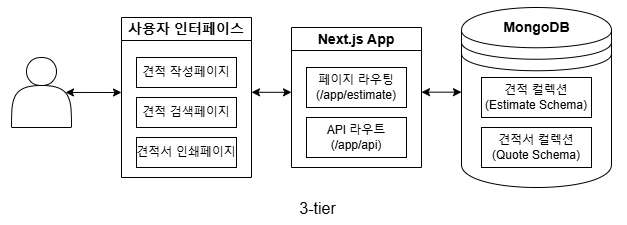

The diagram above was exported from draw.io. Its source (the exported page's mxGraphModel, read from the mxfile embedded in the PNG):
<mxGraphModel dx="989" dy="532" grid="0" gridSize="10" guides="1" tooltips="1" connect="1" arrows="1" fold="1" page="1" pageScale="1" pageWidth="827" pageHeight="1169" math="0" shadow="0">
  <root>
    <mxCell id="0" />
    <mxCell id="1" parent="0" />
    <mxCell id="Kq9cNW0jWTu9RTFHXAa1-36" value="" style="rounded=0;whiteSpace=wrap;html=1;" vertex="1" parent="1">
      <mxGeometry x="74" y="111" width="643" height="257" as="geometry" />
    </mxCell>
    <mxCell id="Kq9cNW0jWTu9RTFHXAa1-13" value="&lt;span style=&quot;text-wrap-mode: nowrap;&quot;&gt;&lt;font style=&quot;font-size: 14px;&quot;&gt;Next.js App&lt;/font&gt;&lt;/span&gt;" style="swimlane;whiteSpace=wrap;html=1;startSize=23;" vertex="1" parent="1">
      <mxGeometry x="370" y="150" width="130" height="140" as="geometry" />
    </mxCell>
    <mxCell id="Kq9cNW0jWTu9RTFHXAa1-6" value="&lt;span style=&quot;text-wrap-mode: nowrap;&quot;&gt;페이지 라우팅&lt;/span&gt;&lt;div style=&quot;text-wrap-mode: nowrap;&quot;&gt;(/app/estimate)&lt;/div&gt;" style="whiteSpace=wrap;html=1;" vertex="1" parent="Kq9cNW0jWTu9RTFHXAa1-13">
      <mxGeometry x="15" y="40" width="100" height="40" as="geometry" />
    </mxCell>
    <mxCell id="Kq9cNW0jWTu9RTFHXAa1-8" value="API 라우트&lt;div&gt;(/app/api)&lt;/div&gt;" style="whiteSpace=wrap;html=1;" vertex="1" parent="Kq9cNW0jWTu9RTFHXAa1-13">
      <mxGeometry x="15" y="90" width="100" height="40" as="geometry" />
    </mxCell>
    <mxCell id="Kq9cNW0jWTu9RTFHXAa1-15" value="&lt;span style=&quot;text-wrap-mode: nowrap;&quot;&gt;&lt;font style=&quot;font-size: 14px;&quot;&gt;사용자 인터페이스&lt;/font&gt;&lt;/span&gt;" style="swimlane;whiteSpace=wrap;html=1;startSize=23;" vertex="1" parent="1">
      <mxGeometry x="200" y="140" width="130" height="160" as="geometry">
        <mxRectangle x="130" y="120" width="160" height="30" as="alternateBounds" />
      </mxGeometry>
    </mxCell>
    <mxCell id="Kq9cNW0jWTu9RTFHXAa1-16" value="&lt;span style=&quot;text-wrap-mode: nowrap;&quot;&gt;견적 작성페이지&lt;/span&gt;" style="whiteSpace=wrap;html=1;" vertex="1" parent="Kq9cNW0jWTu9RTFHXAa1-15">
      <mxGeometry x="15" y="40" width="100" height="30" as="geometry" />
    </mxCell>
    <mxCell id="Kq9cNW0jWTu9RTFHXAa1-18" value="&lt;span style=&quot;text-wrap-mode: nowrap;&quot;&gt;견적 검색페이지&lt;/span&gt;" style="whiteSpace=wrap;html=1;" vertex="1" parent="Kq9cNW0jWTu9RTFHXAa1-15">
      <mxGeometry x="15" y="80" width="100" height="30" as="geometry" />
    </mxCell>
    <mxCell id="Kq9cNW0jWTu9RTFHXAa1-19" value="&lt;span style=&quot;text-wrap-mode: nowrap;&quot;&gt;견적서 인쇄페이지&lt;/span&gt;" style="whiteSpace=wrap;html=1;" vertex="1" parent="Kq9cNW0jWTu9RTFHXAa1-15">
      <mxGeometry x="15" y="120" width="100" height="30" as="geometry" />
    </mxCell>
    <mxCell id="Kq9cNW0jWTu9RTFHXAa1-20" value="" style="shape=datastore;whiteSpace=wrap;html=1;" vertex="1" parent="1">
      <mxGeometry x="540" y="130" width="150" height="180" as="geometry" />
    </mxCell>
    <mxCell id="Kq9cNW0jWTu9RTFHXAa1-22" value="&lt;b&gt;&lt;font style=&quot;font-size: 14px;&quot;&gt;MongoDB&lt;/font&gt;&lt;/b&gt;" style="text;html=1;align=center;verticalAlign=middle;resizable=0;points=[];autosize=1;strokeColor=none;fillColor=none;" vertex="1" parent="1">
      <mxGeometry x="570" y="135" width="90" height="30" as="geometry" />
    </mxCell>
    <mxCell id="Kq9cNW0jWTu9RTFHXAa1-23" value="견적 컬렉션&lt;div&gt;(Estimate Schema)&lt;/div&gt;" style="whiteSpace=wrap;html=1;" vertex="1" parent="1">
      <mxGeometry x="560" y="200" width="110" height="40" as="geometry" />
    </mxCell>
    <mxCell id="Kq9cNW0jWTu9RTFHXAa1-24" value="견적서 컬렉션&lt;div&gt;(Quote Schema)&lt;/div&gt;" style="whiteSpace=wrap;html=1;" vertex="1" parent="1">
      <mxGeometry x="560" y="250" width="110" height="40" as="geometry" />
    </mxCell>
    <mxCell id="Kq9cNW0jWTu9RTFHXAa1-25" value="" style="shape=actor;whiteSpace=wrap;html=1;" vertex="1" parent="1">
      <mxGeometry x="90" y="180" width="60" height="70" as="geometry" />
    </mxCell>
    <mxCell id="Kq9cNW0jWTu9RTFHXAa1-27" value="&lt;font style=&quot;font-size: 16px;&quot;&gt;3-tier&lt;/font&gt;" style="text;html=1;align=center;verticalAlign=middle;resizable=0;points=[];autosize=1;strokeColor=none;fillColor=none;" vertex="1" parent="1">
      <mxGeometry x="365.5" y="316" width="60" height="30" as="geometry" />
    </mxCell>
    <mxCell id="Kq9cNW0jWTu9RTFHXAa1-31" value="" style="endArrow=classic;startArrow=classic;html=1;rounded=0;" edge="1" parent="1">
      <mxGeometry width="50" height="50" relative="1" as="geometry">
        <mxPoint x="144" y="214.94000000000003" as="sourcePoint" />
        <mxPoint x="200" y="215" as="targetPoint" />
      </mxGeometry>
    </mxCell>
    <mxCell id="Kq9cNW0jWTu9RTFHXAa1-32" value="" style="endArrow=classic;startArrow=classic;html=1;rounded=0;" edge="1" parent="1">
      <mxGeometry width="50" height="50" relative="1" as="geometry">
        <mxPoint x="330" y="214.8" as="sourcePoint" />
        <mxPoint x="370" y="214.8" as="targetPoint" />
      </mxGeometry>
    </mxCell>
    <mxCell id="Kq9cNW0jWTu9RTFHXAa1-34" value="" style="endArrow=classic;startArrow=classic;html=1;rounded=0;" edge="1" parent="1">
      <mxGeometry width="50" height="50" relative="1" as="geometry">
        <mxPoint x="500" y="214.66000000000003" as="sourcePoint" />
        <mxPoint x="540" y="214.66000000000003" as="targetPoint" />
      </mxGeometry>
    </mxCell>
  </root>
</mxGraphModel>